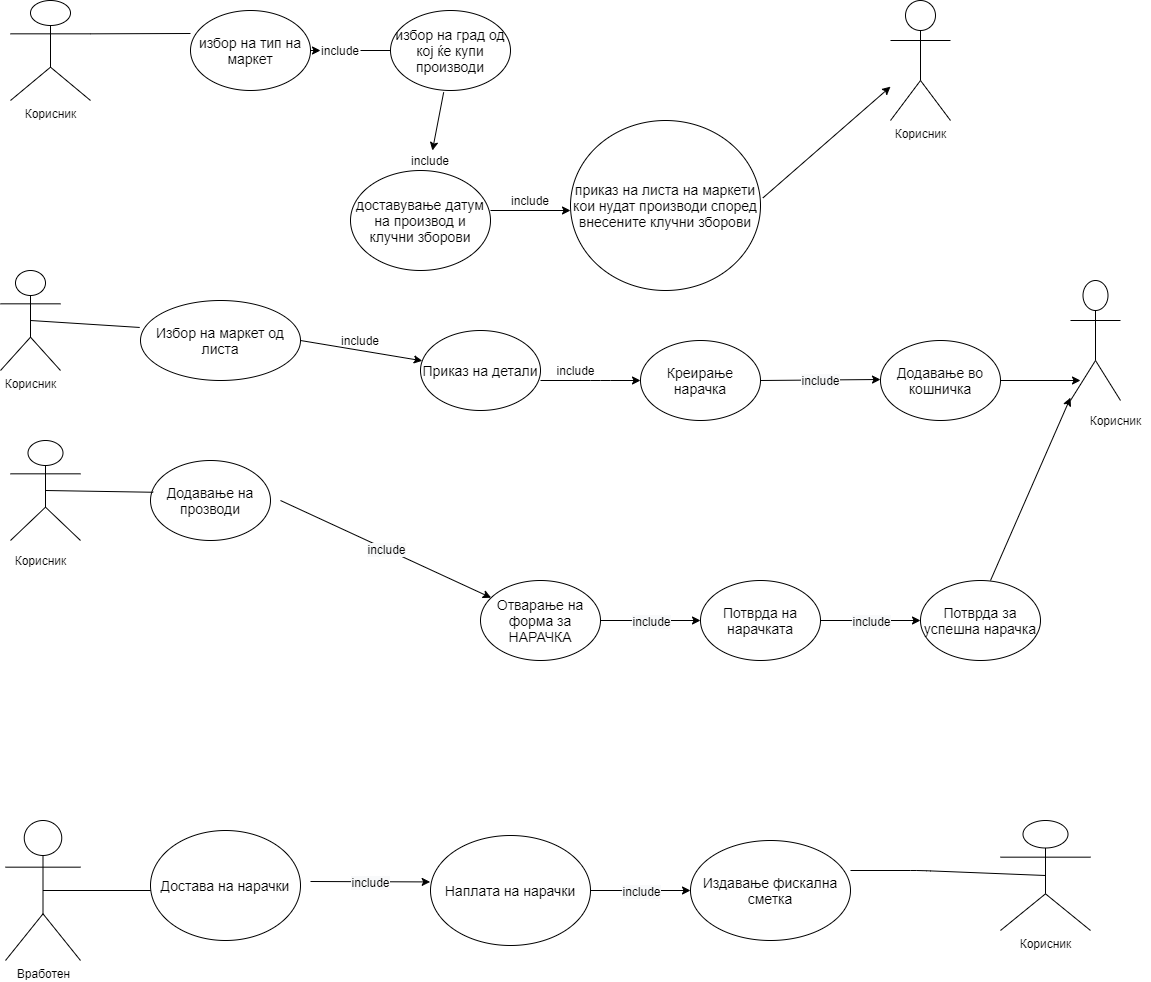

The diagram above was exported from draw.io. Its source (the exported page's mxGraphModel, read from the mxfile embedded in the PNG):
<mxGraphModel dx="1038" dy="580" grid="1" gridSize="10" guides="1" tooltips="1" connect="1" arrows="1" fold="1" page="1" pageScale="1" pageWidth="1169" pageHeight="826" math="0" shadow="0">
  <root>
    <mxCell id="0" />
    <mxCell id="1" parent="0" />
    <mxCell id="RGBzbPsR1msZYTNQL7QM-1" value="Корисник&lt;br&gt;" style="shape=umlActor;verticalLabelPosition=bottom;verticalAlign=top;html=1;" parent="1" vertex="1">
      <mxGeometry x="20" y="20" width="80" height="100" as="geometry" />
    </mxCell>
    <mxCell id="dFJkfW-7uID1un2AvWm6-1" value="" style="endArrow=none;html=1;exitX=1;exitY=0.3333333333333333;exitDx=0;exitDy=0;exitPerimeter=0;" parent="1" source="RGBzbPsR1msZYTNQL7QM-1" edge="1">
      <mxGeometry width="50" height="50" relative="1" as="geometry">
        <mxPoint x="90" y="80" as="sourcePoint" />
        <mxPoint x="200" y="53" as="targetPoint" />
      </mxGeometry>
    </mxCell>
    <mxCell id="dFJkfW-7uID1un2AvWm6-3" value="&lt;font style=&quot;font-size: 14px&quot;&gt;избор на тип на маркет&lt;/font&gt;" style="ellipse;whiteSpace=wrap;html=1;" parent="1" vertex="1">
      <mxGeometry x="200" y="30" width="120" height="80" as="geometry" />
    </mxCell>
    <mxCell id="dFJkfW-7uID1un2AvWm6-4" value="" style="endArrow=classic;html=1;exitX=1;exitY=0.5;exitDx=0;exitDy=0;" parent="1" source="dFJkfW-7uID1un2AvWm6-5" edge="1">
      <mxGeometry width="50" height="50" relative="1" as="geometry">
        <mxPoint x="340" y="100" as="sourcePoint" />
        <mxPoint x="410" y="70" as="targetPoint" />
      </mxGeometry>
    </mxCell>
    <mxCell id="dFJkfW-7uID1un2AvWm6-5" value="include&lt;br&gt;" style="text;html=1;strokeColor=none;fillColor=none;align=center;verticalAlign=middle;whiteSpace=wrap;rounded=0;" parent="1" vertex="1">
      <mxGeometry x="330" y="60" width="40" height="20" as="geometry" />
    </mxCell>
    <mxCell id="dFJkfW-7uID1un2AvWm6-6" value="" style="endArrow=classic;html=1;exitX=1;exitY=0.5;exitDx=0;exitDy=0;" parent="1" source="dFJkfW-7uID1un2AvWm6-3" target="dFJkfW-7uID1un2AvWm6-5" edge="1">
      <mxGeometry width="50" height="50" relative="1" as="geometry">
        <mxPoint x="320" y="70" as="sourcePoint" />
        <mxPoint x="410" y="70" as="targetPoint" />
      </mxGeometry>
    </mxCell>
    <mxCell id="dFJkfW-7uID1un2AvWm6-7" value="&lt;font style=&quot;font-size: 14px&quot;&gt;избор на град од кој ќе купи производи&lt;/font&gt;" style="ellipse;whiteSpace=wrap;html=1;" parent="1" vertex="1">
      <mxGeometry x="400" y="30" width="120" height="80" as="geometry" />
    </mxCell>
    <mxCell id="dFJkfW-7uID1un2AvWm6-8" value="&lt;font style=&quot;font-size: 14px&quot;&gt;доставување датум на производ и клучни зборови&lt;/font&gt;" style="ellipse;whiteSpace=wrap;html=1;" parent="1" vertex="1">
      <mxGeometry x="360" y="190" width="140" height="100" as="geometry" />
    </mxCell>
    <mxCell id="dFJkfW-7uID1un2AvWm6-9" value="" style="endArrow=classic;html=1;exitX=0.443;exitY=1.022;exitDx=0;exitDy=0;exitPerimeter=0;" parent="1" source="dFJkfW-7uID1un2AvWm6-10" target="dFJkfW-7uID1un2AvWm6-8" edge="1">
      <mxGeometry width="50" height="50" relative="1" as="geometry">
        <mxPoint x="420" y="170" as="sourcePoint" />
        <mxPoint x="470" y="120" as="targetPoint" />
      </mxGeometry>
    </mxCell>
    <mxCell id="dFJkfW-7uID1un2AvWm6-10" value="include&lt;br&gt;" style="text;html=1;strokeColor=none;fillColor=none;align=center;verticalAlign=middle;whiteSpace=wrap;rounded=0;" parent="1" vertex="1">
      <mxGeometry x="420" y="170" width="40" height="20" as="geometry" />
    </mxCell>
    <mxCell id="dFJkfW-7uID1un2AvWm6-11" value="" style="endArrow=classic;html=1;exitX=0.443;exitY=1.022;exitDx=0;exitDy=0;exitPerimeter=0;" parent="1" source="dFJkfW-7uID1un2AvWm6-7" target="dFJkfW-7uID1un2AvWm6-10" edge="1">
      <mxGeometry width="50" height="50" relative="1" as="geometry">
        <mxPoint x="453.1600000000001" y="111.75999999999999" as="sourcePoint" />
        <mxPoint x="445.49149774448347" y="180.15409739622555" as="targetPoint" />
      </mxGeometry>
    </mxCell>
    <mxCell id="dFJkfW-7uID1un2AvWm6-14" value="" style="endArrow=classic;html=1;" parent="1" edge="1">
      <mxGeometry width="50" height="50" relative="1" as="geometry">
        <mxPoint x="500" y="230" as="sourcePoint" />
        <mxPoint x="580" y="230" as="targetPoint" />
      </mxGeometry>
    </mxCell>
    <mxCell id="dFJkfW-7uID1un2AvWm6-15" value="&lt;font style=&quot;font-size: 14px&quot;&gt;приказ на листа на маркети кои нудат производи според внесените клучни зборови&lt;/font&gt;" style="ellipse;whiteSpace=wrap;html=1;" parent="1" vertex="1">
      <mxGeometry x="580" y="140" width="190" height="170" as="geometry" />
    </mxCell>
    <mxCell id="dFJkfW-7uID1un2AvWm6-16" value="include" style="text;html=1;strokeColor=none;fillColor=none;align=center;verticalAlign=middle;whiteSpace=wrap;rounded=0;" parent="1" vertex="1">
      <mxGeometry x="520" y="210" width="40" height="20" as="geometry" />
    </mxCell>
    <mxCell id="dFJkfW-7uID1un2AvWm6-17" value="Корисник&lt;br&gt;" style="shape=umlActor;verticalLabelPosition=bottom;verticalAlign=top;html=1;outlineConnect=0;" parent="1" vertex="1">
      <mxGeometry x="900" y="20" width="60" height="120" as="geometry" />
    </mxCell>
    <mxCell id="dFJkfW-7uID1un2AvWm6-22" value="" style="endArrow=classic;html=1;exitX=1.013;exitY=0.455;exitDx=0;exitDy=0;exitPerimeter=0;" parent="1" source="dFJkfW-7uID1un2AvWm6-15" target="dFJkfW-7uID1un2AvWm6-17" edge="1">
      <mxGeometry width="50" height="50" relative="1" as="geometry">
        <mxPoint x="790" y="230" as="sourcePoint" />
        <mxPoint x="840" y="180" as="targetPoint" />
      </mxGeometry>
    </mxCell>
    <mxCell id="dFJkfW-7uID1un2AvWm6-23" value="Корисник" style="shape=umlActor;verticalLabelPosition=bottom;verticalAlign=top;html=1;outlineConnect=0;" parent="1" vertex="1">
      <mxGeometry x="10" y="290" width="60" height="100" as="geometry" />
    </mxCell>
    <mxCell id="dFJkfW-7uID1un2AvWm6-27" value="&lt;font style=&quot;font-size: 14px&quot;&gt;Избор на маркет од листа&lt;/font&gt;" style="ellipse;whiteSpace=wrap;html=1;" parent="1" vertex="1">
      <mxGeometry x="150" y="320" width="160" height="80" as="geometry" />
    </mxCell>
    <mxCell id="dFJkfW-7uID1un2AvWm6-29" value="" style="endArrow=classic;html=1;exitX=1;exitY=0.5;exitDx=0;exitDy=0;" parent="1" source="dFJkfW-7uID1un2AvWm6-27" target="dFJkfW-7uID1un2AvWm6-30" edge="1">
      <mxGeometry width="50" height="50" relative="1" as="geometry">
        <mxPoint x="320" y="380" as="sourcePoint" />
        <mxPoint x="410" y="350" as="targetPoint" />
      </mxGeometry>
    </mxCell>
    <mxCell id="dFJkfW-7uID1un2AvWm6-30" value="&lt;font style=&quot;font-size: 14px&quot;&gt;Приказ на детали&lt;/font&gt;" style="ellipse;whiteSpace=wrap;html=1;" parent="1" vertex="1">
      <mxGeometry x="430" y="350" width="120" height="80" as="geometry" />
    </mxCell>
    <mxCell id="dFJkfW-7uID1un2AvWm6-32" value="include" style="text;html=1;strokeColor=none;fillColor=none;align=center;verticalAlign=middle;whiteSpace=wrap;rounded=0;" parent="1" vertex="1">
      <mxGeometry x="350" y="350" width="40" height="20" as="geometry" />
    </mxCell>
    <mxCell id="dFJkfW-7uID1un2AvWm6-33" value="" style="endArrow=classic;html=1;" parent="1" edge="1">
      <mxGeometry relative="1" as="geometry">
        <mxPoint x="550" y="400" as="sourcePoint" />
        <mxPoint x="650" y="400" as="targetPoint" />
        <Array as="points">
          <mxPoint x="610" y="400" />
        </Array>
      </mxGeometry>
    </mxCell>
    <mxCell id="dFJkfW-7uID1un2AvWm6-35" value="&lt;span&gt;include&lt;/span&gt;" style="text;html=1;align=center;verticalAlign=middle;resizable=0;points=[];autosize=1;" parent="1" vertex="1">
      <mxGeometry x="560" y="380" width="50" height="20" as="geometry" />
    </mxCell>
    <mxCell id="dFJkfW-7uID1un2AvWm6-36" value="&lt;font style=&quot;font-size: 14px&quot;&gt;Креирање нарачка&lt;/font&gt;" style="ellipse;whiteSpace=wrap;html=1;" parent="1" vertex="1">
      <mxGeometry x="650" y="360" width="120" height="80" as="geometry" />
    </mxCell>
    <mxCell id="dFJkfW-7uID1un2AvWm6-38" value="" style="shape=umlActor;verticalLabelPosition=bottom;verticalAlign=top;html=1;outlineConnect=0;" parent="1" vertex="1">
      <mxGeometry x="20" y="460" width="70" height="100" as="geometry" />
    </mxCell>
    <mxCell id="dFJkfW-7uID1un2AvWm6-43" value="" style="endArrow=classic;html=1;exitX=1;exitY=0.5;exitDx=0;exitDy=0;" parent="1" source="dFJkfW-7uID1un2AvWm6-36" edge="1">
      <mxGeometry relative="1" as="geometry">
        <mxPoint x="790" y="399" as="sourcePoint" />
        <mxPoint x="890" y="399" as="targetPoint" />
      </mxGeometry>
    </mxCell>
    <mxCell id="dFJkfW-7uID1un2AvWm6-44" value="&lt;span style=&quot;font-size: 12px ; background-color: rgb(248 , 249 , 250)&quot;&gt;include&lt;/span&gt;" style="edgeLabel;resizable=0;html=1;align=center;verticalAlign=middle;" parent="dFJkfW-7uID1un2AvWm6-43" connectable="0" vertex="1">
      <mxGeometry relative="1" as="geometry" />
    </mxCell>
    <mxCell id="dFJkfW-7uID1un2AvWm6-46" style="edgeStyle=orthogonalEdgeStyle;rounded=0;orthogonalLoop=1;jettySize=auto;html=1;" parent="1" source="dFJkfW-7uID1un2AvWm6-45" edge="1">
      <mxGeometry relative="1" as="geometry">
        <mxPoint x="1090" y="400" as="targetPoint" />
      </mxGeometry>
    </mxCell>
    <mxCell id="dFJkfW-7uID1un2AvWm6-45" value="&lt;font style=&quot;font-size: 14px&quot;&gt;Додавање во кошничка&lt;/font&gt;" style="ellipse;whiteSpace=wrap;html=1;" parent="1" vertex="1">
      <mxGeometry x="890" y="360" width="120" height="80" as="geometry" />
    </mxCell>
    <mxCell id="dFJkfW-7uID1un2AvWm6-47" value="" style="shape=umlActor;verticalLabelPosition=bottom;verticalAlign=top;html=1;outlineConnect=0;" parent="1" vertex="1">
      <mxGeometry x="1080" y="300" width="50" height="120" as="geometry" />
    </mxCell>
    <mxCell id="dFJkfW-7uID1un2AvWm6-48" value="Корисник&lt;br&gt;" style="text;html=1;align=center;verticalAlign=middle;resizable=0;points=[];autosize=1;" parent="1" vertex="1">
      <mxGeometry x="1090" y="430" width="70" height="20" as="geometry" />
    </mxCell>
    <mxCell id="dFJkfW-7uID1un2AvWm6-90" value="" style="edgeStyle=orthogonalEdgeStyle;rounded=0;orthogonalLoop=1;jettySize=auto;html=1;exitX=0.5;exitY=0.5;exitDx=0;exitDy=0;exitPerimeter=0;" parent="1" source="dFJkfW-7uID1un2AvWm6-51" edge="1">
      <mxGeometry relative="1" as="geometry">
        <mxPoint x="170" y="910" as="targetPoint" />
        <Array as="points" />
      </mxGeometry>
    </mxCell>
    <mxCell id="dFJkfW-7uID1un2AvWm6-51" value="Вработен" style="shape=umlActor;verticalLabelPosition=bottom;verticalAlign=top;html=1;outlineConnect=0;" parent="1" vertex="1">
      <mxGeometry x="15" y="840" width="75" height="140" as="geometry" />
    </mxCell>
    <mxCell id="dFJkfW-7uID1un2AvWm6-56" value="Корисник" style="text;html=1;align=center;verticalAlign=middle;resizable=0;points=[];autosize=1;" parent="1" vertex="1">
      <mxGeometry x="15" y="570" width="70" height="20" as="geometry" />
    </mxCell>
    <mxCell id="dFJkfW-7uID1un2AvWm6-60" value="&lt;font style=&quot;font-size: 14px&quot;&gt;Додавање на прозводи&lt;/font&gt;" style="ellipse;whiteSpace=wrap;html=1;" parent="1" vertex="1">
      <mxGeometry x="160" y="480" width="120" height="80" as="geometry" />
    </mxCell>
    <mxCell id="dFJkfW-7uID1un2AvWm6-73" value="" style="endArrow=classic;html=1;" parent="1" edge="1" target="dFJkfW-7uID1un2AvWm6-75">
      <mxGeometry relative="1" as="geometry">
        <mxPoint x="290" y="520" as="sourcePoint" />
        <mxPoint x="480" y="570" as="targetPoint" />
      </mxGeometry>
    </mxCell>
    <mxCell id="dFJkfW-7uID1un2AvWm6-74" value="&lt;span style=&quot;font-size: 12px ; background-color: rgb(248 , 249 , 250)&quot;&gt;include&lt;/span&gt;" style="edgeLabel;resizable=0;html=1;align=center;verticalAlign=middle;" parent="dFJkfW-7uID1un2AvWm6-73" connectable="0" vertex="1">
      <mxGeometry relative="1" as="geometry" />
    </mxCell>
    <mxCell id="dFJkfW-7uID1un2AvWm6-75" value="&lt;font style=&quot;font-size: 14px&quot;&gt;Отварање на форма за НАРАЧКА&lt;/font&gt;" style="ellipse;whiteSpace=wrap;html=1;" parent="1" vertex="1">
      <mxGeometry x="490" y="600" width="120" height="80" as="geometry" />
    </mxCell>
    <mxCell id="dFJkfW-7uID1un2AvWm6-76" value="" style="endArrow=classic;html=1;" parent="1" edge="1">
      <mxGeometry relative="1" as="geometry">
        <mxPoint x="610" y="640" as="sourcePoint" />
        <mxPoint x="710" y="640" as="targetPoint" />
      </mxGeometry>
    </mxCell>
    <mxCell id="dFJkfW-7uID1un2AvWm6-77" value="&lt;span style=&quot;font-size: 12px ; background-color: rgb(248 , 249 , 250)&quot;&gt;include&lt;/span&gt;" style="edgeLabel;resizable=0;html=1;align=center;verticalAlign=middle;" parent="dFJkfW-7uID1un2AvWm6-76" connectable="0" vertex="1">
      <mxGeometry relative="1" as="geometry" />
    </mxCell>
    <mxCell id="dFJkfW-7uID1un2AvWm6-78" value="&lt;font style=&quot;font-size: 14px&quot;&gt;Потврда на нарачката&lt;/font&gt;" style="ellipse;whiteSpace=wrap;html=1;" parent="1" vertex="1">
      <mxGeometry x="710" y="600" width="120" height="80" as="geometry" />
    </mxCell>
    <mxCell id="dFJkfW-7uID1un2AvWm6-79" value="" style="endArrow=classic;html=1;" parent="1" source="dFJkfW-7uID1un2AvWm6-78" edge="1">
      <mxGeometry relative="1" as="geometry">
        <mxPoint x="830" y="640" as="sourcePoint" />
        <mxPoint x="930" y="640" as="targetPoint" />
      </mxGeometry>
    </mxCell>
    <mxCell id="dFJkfW-7uID1un2AvWm6-80" value="&lt;span style=&quot;font-size: 12px ; background-color: rgb(248 , 249 , 250)&quot;&gt;include&lt;/span&gt;" style="edgeLabel;resizable=0;html=1;align=center;verticalAlign=middle;" parent="dFJkfW-7uID1un2AvWm6-79" connectable="0" vertex="1">
      <mxGeometry relative="1" as="geometry" />
    </mxCell>
    <mxCell id="dFJkfW-7uID1un2AvWm6-81" value="&lt;font style=&quot;font-size: 14px&quot;&gt;Потврда за успешна нарачка&lt;/font&gt;" style="ellipse;whiteSpace=wrap;html=1;" parent="1" vertex="1">
      <mxGeometry x="930" y="600" width="120" height="80" as="geometry" />
    </mxCell>
    <mxCell id="dFJkfW-7uID1un2AvWm6-82" value="" style="endArrow=classic;html=1;" parent="1" target="dFJkfW-7uID1un2AvWm6-47" edge="1">
      <mxGeometry width="50" height="50" relative="1" as="geometry">
        <mxPoint x="1000" y="600" as="sourcePoint" />
        <mxPoint x="1050" y="550" as="targetPoint" />
      </mxGeometry>
    </mxCell>
    <mxCell id="dFJkfW-7uID1un2AvWm6-91" value="&lt;font style=&quot;font-size: 14px&quot;&gt;Достава на нарачки&lt;/font&gt;" style="ellipse;whiteSpace=wrap;html=1;" parent="1" vertex="1">
      <mxGeometry x="160" y="850" width="150" height="110" as="geometry" />
    </mxCell>
    <mxCell id="dFJkfW-7uID1un2AvWm6-94" value="&lt;font style=&quot;font-size: 14px&quot;&gt;Издавање фискална сметка&lt;/font&gt;" style="ellipse;whiteSpace=wrap;html=1;" parent="1" vertex="1">
      <mxGeometry x="700" y="860" width="160" height="100" as="geometry" />
    </mxCell>
    <mxCell id="dFJkfW-7uID1un2AvWm6-95" value="" style="endArrow=classic;html=1;entryX=-0.002;entryY=0.422;entryDx=0;entryDy=0;entryPerimeter=0;" parent="1" target="dFJkfW-7uID1un2AvWm6-92" edge="1">
      <mxGeometry relative="1" as="geometry">
        <mxPoint x="320" y="901" as="sourcePoint" />
        <mxPoint x="370" y="920" as="targetPoint" />
      </mxGeometry>
    </mxCell>
    <mxCell id="dFJkfW-7uID1un2AvWm6-96" value="&lt;span style=&quot;font-size: 12px ; background-color: rgb(248 , 249 , 250)&quot;&gt;include&lt;/span&gt;" style="edgeLabel;resizable=0;html=1;align=center;verticalAlign=middle;" parent="dFJkfW-7uID1un2AvWm6-95" connectable="0" vertex="1">
      <mxGeometry relative="1" as="geometry" />
    </mxCell>
    <mxCell id="dFJkfW-7uID1un2AvWm6-97" value="" style="endArrow=classic;html=1;entryX=0;entryY=0.5;entryDx=0;entryDy=0;" parent="1" source="dFJkfW-7uID1un2AvWm6-92" target="dFJkfW-7uID1un2AvWm6-94" edge="1">
      <mxGeometry relative="1" as="geometry">
        <mxPoint x="480" y="910" as="sourcePoint" />
        <mxPoint x="580" y="910" as="targetPoint" />
      </mxGeometry>
    </mxCell>
    <mxCell id="dFJkfW-7uID1un2AvWm6-98" value="&#10;&#10;&lt;span style=&quot;color: rgb(0, 0, 0); font-family: helvetica; font-size: 12px; font-style: normal; font-weight: 400; letter-spacing: normal; text-align: center; text-indent: 0px; text-transform: none; word-spacing: 0px; background-color: rgb(248, 249, 250); display: inline; float: none;&quot;&gt;include&lt;/span&gt;&#10;&#10;" style="edgeLabel;resizable=0;html=1;align=center;verticalAlign=middle;" parent="dFJkfW-7uID1un2AvWm6-97" connectable="0" vertex="1">
      <mxGeometry relative="1" as="geometry" />
    </mxCell>
    <mxCell id="dFJkfW-7uID1un2AvWm6-104" value="" style="endArrow=none;html=1;exitX=0.5;exitY=0.5;exitDx=0;exitDy=0;exitPerimeter=0;entryX=-0.005;entryY=0.337;entryDx=0;entryDy=0;entryPerimeter=0;" parent="1" source="dFJkfW-7uID1un2AvWm6-23" target="dFJkfW-7uID1un2AvWm6-27" edge="1">
      <mxGeometry width="50" height="50" relative="1" as="geometry">
        <mxPoint x="70" y="390" as="sourcePoint" />
        <mxPoint x="140.71067811865476" y="340" as="targetPoint" />
      </mxGeometry>
    </mxCell>
    <mxCell id="dFJkfW-7uID1un2AvWm6-105" value="" style="endArrow=none;html=1;exitX=0.5;exitY=0.5;exitDx=0;exitDy=0;exitPerimeter=0;entryX=0.023;entryY=0.397;entryDx=0;entryDy=0;entryPerimeter=0;" parent="1" source="dFJkfW-7uID1un2AvWm6-38" target="dFJkfW-7uID1un2AvWm6-60" edge="1">
      <mxGeometry width="50" height="50" relative="1" as="geometry">
        <mxPoint x="90" y="550" as="sourcePoint" />
        <mxPoint x="150" y="510" as="targetPoint" />
      </mxGeometry>
    </mxCell>
    <mxCell id="dFJkfW-7uID1un2AvWm6-92" value="&lt;font style=&quot;font-size: 14px&quot;&gt;Наплата на нарачки&lt;/font&gt;" style="ellipse;whiteSpace=wrap;html=1;" parent="1" vertex="1">
      <mxGeometry x="440" y="855" width="160" height="110" as="geometry" />
    </mxCell>
    <mxCell id="dFJkfW-7uID1un2AvWm6-109" value="" style="endArrow=none;html=1;entryX=0.5;entryY=0.5;entryDx=0;entryDy=0;entryPerimeter=0;" parent="1" target="dFJkfW-7uID1un2AvWm6-110" edge="1">
      <mxGeometry width="50" height="50" relative="1" as="geometry">
        <mxPoint x="860" y="890" as="sourcePoint" />
        <mxPoint x="1010" y="900" as="targetPoint" />
        <Array as="points">
          <mxPoint x="930" y="890" />
        </Array>
      </mxGeometry>
    </mxCell>
    <mxCell id="dFJkfW-7uID1un2AvWm6-110" value="Корисник&lt;br&gt;" style="shape=umlActor;verticalLabelPosition=bottom;verticalAlign=top;html=1;outlineConnect=0;" parent="1" vertex="1">
      <mxGeometry x="1010" y="840" width="90" height="110" as="geometry" />
    </mxCell>
  </root>
</mxGraphModel>